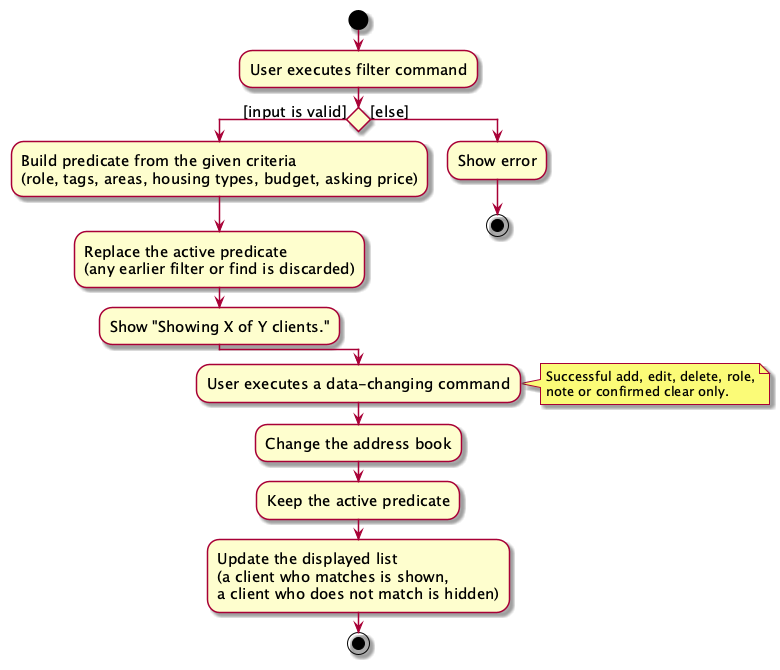

The diagram above was rendered by PlantUML. Its source (embedded in the PNG):
@startuml
skin rose
skinparam ActivityFontSize 15
skinparam ArrowFontSize 15
start
:User executes filter command;

'Since the beta syntax does not support placing the condition outside the
'diamond we place it as the true branch instead.

if () then ([input is valid])
    :Build predicate from the given criteria
    (role, tags, areas, housing types, budget, asking price);
    :Replace the active predicate
    (any earlier filter or find is discarded);
    :Show "Showing X of Y clients.";
else ([else])
    :Show error;
    stop
endif

:User executes a data-changing command;
note right
Successful add, edit, delete, role,
note or confirmed clear only.
end note
:Change the address book;
:Keep the active predicate;
:Update the displayed list
(a client who matches is shown,
a client who does not match is hidden);
stop
@enduml